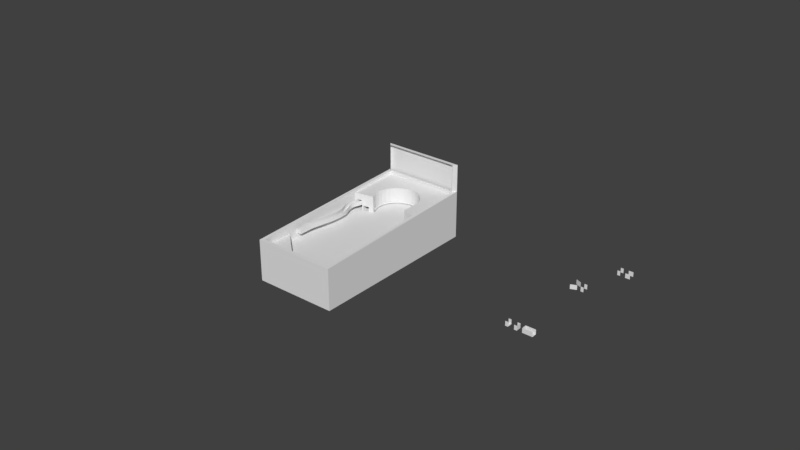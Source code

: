 # Source: 3DPinballModel.blend  (saved by Blender 2.78.0; exported with 4.5.12 LTS)
import bpy
from mathutils import Matrix  # noqa: F401  (used for matrix-valued properties, if any)

bpy.ops.wm.read_factory_settings(use_empty=True)
scene = bpy.context.scene
scene.name = 'Scene'

# ---- collections
col_collection_1 = bpy.data.collections.new('Collection 1'); scene.collection.children.link(col_collection_1)

# ---- materials (node trees are filled in below, after node groups)
mat_material = bpy.data.materials.new('Material')
mat_material.alpha_threshold = 0.0
mat_material.use_transparent_shadow = False
mat_material.roughness = 0.5
mat_material.line_color = (0.0, 0.0, 0.0, 1.0)

# ---- material node trees

# ---- world
world_world = bpy.data.worlds.new('World'); scene.world = world_world
world_world.color = (0.05088, 0.05088, 0.05088)
world_world.use_sun_shadow = False
world_world.sun_shadow_jitter_overblur = 0.0
world_world.cycles.sampling_method = 'MANUAL'

# ---- meshes
me_cube_002 = bpy.data.meshes.new('Cube.002')
me_cube_002.from_pydata([(0.005492, 0.5179, 0.168), (-0.02618, 0.5148, 0.168), (-0.05664, 0.5056, 0.168), (-0.08472, 0.4906, 0.168), (-0.1093, 0.4704, 0.168), (-0.1295, 0.4458, 0.168), (-0.1445, 0.4177, 0.168), (-0.1538, 0.3873, 0.168), (-0.1569, 0.3556, 0.168), (-0.1538, 0.3239, 0.168), (-0.1445, 0.2934, 0.168), (-0.1295, 0.2654, 0.168), (0.1664, 0.2424, 0.168), (0.1647, 0.3873, 0.168), (0.1555, 0.4177, 0.168), (0.1405, 0.4458, 0.168), (0.1203, 0.4704, 0.168), (0.0957, 0.4906, 0.168), (0.06763, 0.5056, 0.168), (0.03717, 0.5148, 0.168), (0.2761, 0.6239, 0.1766), (-0.2761, 0.6239, 0.1766), (-0.2761, 0.2433, 0.166), (0.2761, 0.2131, 0.166)], [], [(10, 9, 8, 7, 6, 5, 4, 3, 2, 1, 0, 19, 18, 17, 16, 15, 14, 13, 12, 23, 20, 21, 22, 11)])
_uv = me_cube_002.uv_layers.new(name='UVMap')
_uv.uv.foreach_set('vector', [0.0, 0.0, 0.0, 0.0, 0.0, 0.0, 0.0, 0.0, 0.0, 0.0, 0.0, 0.0, 0.0, 0.0, 0.0, 0.0, 0.0, 0.0, 0.0, 0.0, 0.0, 0.0, 0.0, 0.0, 0.0, 0.0, 0.0, 0.0, 0.0, 0.0, 0.0, 0.0, 0.0, 0.0, 0.0, 0.0, 0.0, 0.0, 0.0, 0.0, 0.0, 0.0, 0.0, 0.0, 0.0, 0.0, 0.0, 0.0])
me_cube_002.materials.append(mat_material)
me_cube_002.use_remesh_preserve_volume = False
me_cube_002.use_remesh_preserve_attributes = False
me_cube_002.use_mirror_vertex_groups = False
me_cube_002.update()
me_cube_013 = bpy.data.meshes.new('Cube.013')
me_cube_013.from_pydata([(-0.03016, 0.03744, -0.025), (0.01, 0.02077, -0.025), (-0.03016, 0.03844, -0.025), (0.01, 0.02177, -0.025), (-0.03016, 0.03744, 0.007575), (0.01, 0.02077, 0.007575), (-0.03016, 0.03844, 0.007575), (0.01, 0.02177, 0.007575)], [], [(1, 0, 2, 3), (4, 5, 7, 6), (2, 6, 7, 3), (0, 4, 6, 2), (1, 5, 4, 0)])
me_cube_013.use_remesh_preserve_volume = False
me_cube_013.use_remesh_preserve_attributes = False
me_cube_013.use_mirror_vertex_groups = False
me_cube_013.update()
me_cube_010 = bpy.data.meshes.new('Cube.010')
me_cube_010.from_pydata([(-0.01, 0.02077, -0.025), (-0.01, 0.02077, -0.02416), (0.01, 0.02077, -0.025), (0.01, 0.02077, -0.02416), (-0.01, 0.02177, -0.025), (-0.01, 0.02177, -0.02416), (0.01, 0.02177, -0.025), (0.01, 0.02177, -0.02416), (-0.01, 0.02077, 0.007575), (0.01, 0.02077, 0.007575), (-0.01, 0.02177, 0.007575), (0.01, 0.02177, 0.007575)], [], [(2, 0, 4, 6), (4, 5, 7, 6), (8, 9, 11, 10), (1, 3, 9, 8), (7, 5, 10, 11)])
me_cube_010.use_remesh_preserve_volume = False
me_cube_010.use_remesh_preserve_attributes = False
me_cube_010.use_mirror_vertex_groups = False
me_cube_010.update()
me_cube_008 = bpy.data.meshes.new('Cube.008')
me_cube_008.from_pydata([(-0.01, 0.01707, -0.025), (-0.01, 0.01707, -0.02416), (0.01, 0.01707, -0.025), (0.01, 0.01707, -0.02416), (-0.01, -2.608e-08, -0.025), (-0.01, -2.608e-08, -0.02416), (0.01, -2.608e-08, -0.025), (0.01, -2.608e-08, -0.02416), (-0.01, 0.01807, -0.025), (-0.01, 0.01807, -0.02416), (0.01, 0.01807, -0.025), (0.01, 0.01807, -0.02416), (-0.01, 0.01707, 0.007575), (0.01, 0.01707, 0.007575), (-0.01, 0.01807, 0.007575), (0.01, 0.01807, 0.007575), (0.01059, 0.01707, -0.025), (0.01059, 0.01707, -0.02416), (0.01059, 0.01807, -0.025), (0.01059, 0.01807, -0.02416), (0.01059, 0.01707, 0.007575), (0.01059, 0.01807, 0.007575), (0.01, 0.0003963, -0.025), (0.01, 0.0003963, -0.02416), (0.01, 0.0003963, 0.007575), (0.01059, 0.0003963, -0.025), (0.01059, 0.0003963, -0.02416), (0.01059, 0.0003963, 0.007575)], [(5, 4)], [(2, 0, 8, 10), (3, 1, 5, 7), (0, 2, 6, 4), (8, 9, 11, 10), (12, 13, 15, 14), (1, 3, 13, 12), (11, 9, 14, 15), (15, 13, 20, 21), (6, 10, 11, 7), (20, 17, 19, 21), (13, 3, 23, 24), (2, 10, 18, 16), (3, 11, 19, 17), (11, 10, 18, 19), (11, 15, 21, 19), (17, 19, 18, 16), (24, 23, 26, 27), (17, 16, 25, 26), (2, 16, 25, 22), (3, 17, 26, 23), (20, 13, 24, 27), (17, 20, 27, 26), (19, 26, 25, 18)])
me_cube_008.use_remesh_preserve_volume = False
me_cube_008.use_remesh_preserve_attributes = False
me_cube_008.use_mirror_vertex_groups = False
me_cube_008.update()
me_cube_006 = bpy.data.meshes.new('Cube.006')
me_cube_006.from_pydata([(-0.0492, 0.01707, -0.025), (0.0214, 0.01687, -0.025), (0.0214, 0.01687, -0.02416), (0.0214, -2.608e-08, -0.025), (0.0214, -2.608e-08, -0.02416), (-0.0492, 0.01807, -0.025), (-0.0492, 0.01807, -0.02416), (0.0214, 0.01787, -0.025), (0.0214, 0.01787, -0.02416), (-0.0492, 0.01707, 0.007575), (0.0214, 0.01687, 0.007575), (-0.0492, 0.01807, 0.007575), (0.0214, 0.01787, 0.007575), (-0.02037, 0.01697, -0.025), (-0.02037, 0.01697, -0.02416), (-0.02037, 0.0, -0.02416), (-0.02037, 0.0, -0.025), (-0.02037, 0.01797, -0.025), (-0.02037, 0.01797, -0.02416), (-0.02037, 0.01697, 0.007575), (-0.02037, 0.01797, 0.007575), (-0.05043, 0.01707, -0.025), (-0.05043, 0.01807, -0.025), (-0.05043, 0.01707, 0.007575), (-0.05043, 0.01807, 0.007575), (-0.0492, 0.0, -0.025), (-0.0492, 0.0, 0.007575), (-0.05043, 0.0, -0.025), (-0.05043, 0.0, 0.007575)], [(4, 3)], [(13, 0, 5, 17), (13, 1, 3, 16), (17, 18, 8, 7), (19, 10, 12, 20), (14, 2, 10, 19), (18, 6, 11, 20), (8, 18, 20, 12), (9, 19, 20, 11), (5, 6, 18, 17), (11, 5, 22, 24), (2, 14, 15, 4), (1, 13, 17, 7), (13, 19, 9, 0), (24, 22, 21, 23), (5, 0, 21, 22), (23, 21, 27, 28), (9, 11, 24, 23), (25, 26, 28, 27), (21, 0, 25, 27), (0, 9, 26, 25), (9, 23, 28, 26)])
me_cube_006.use_remesh_preserve_volume = False
me_cube_006.use_remesh_preserve_attributes = False
me_cube_006.use_mirror_vertex_groups = False
me_cube_006.update()
me_cube_019 = bpy.data.meshes.new('Cube.019')
me_cube_019.from_pydata([(-0.02327, 0.02154, -0.025), (0.01, 0.02081, -0.025), (-0.02327, 0.02254, -0.025), (0.01, 0.02181, -0.025), (-0.02327, 0.02154, 0.007575), (0.01, 0.02081, 0.007575), (-0.02327, 0.02254, 0.007575), (0.01, 0.02181, 0.007575)], [], [(1, 0, 2, 3), (4, 5, 7, 6), (4, 6, 2, 0), (1, 5, 4, 0), (2, 6, 7, 3)])
me_cube_019.use_remesh_preserve_volume = False
me_cube_019.use_remesh_preserve_attributes = False
me_cube_019.use_mirror_vertex_groups = False
me_cube_019.update()
me_cube_017 = bpy.data.meshes.new('Cube.017')
me_cube_017.from_pydata([(-0.01, 0.02081, -0.025), (0.01, 0.02081, -0.025), (-0.01, 0.02181, -0.025), (0.01, 0.02181, -0.025), (-0.01, 0.02081, 0.007575), (0.01, 0.02081, 0.007575), (-0.01, 0.02181, 0.007575), (0.01, 0.02181, 0.007575)], [], [(1, 0, 2, 3), (1, 5, 4, 0), (4, 5, 7, 6), (2, 6, 7, 3)])
me_cube_017.use_remesh_preserve_volume = False
me_cube_017.use_remesh_preserve_attributes = False
me_cube_017.use_mirror_vertex_groups = False
me_cube_017.update()
me_cube_004 = bpy.data.meshes.new('Cube.004')
me_cube_004.from_pydata([(-0.01, 0.01707, -0.025), (-0.01, 0.01707, -0.02416), (0.01, 0.01707, -0.025), (0.01, 0.01707, -0.02416), (-0.01, -2.608e-08, -0.025), (-0.01, -2.608e-08, -0.02416), (0.01, -2.608e-08, -0.025), (0.01, -2.608e-08, -0.02416), (-0.01, 0.01807, -0.025), (-0.01, 0.01807, -0.02416), (0.01, 0.01807, -0.025), (0.01, 0.01807, -0.02416), (-0.01, 0.01707, 0.007575), (0.01, 0.01707, 0.007575), (-0.01, 0.01807, 0.007575), (0.01, 0.01807, 0.007575)], [(7, 6), (5, 4)], [(2, 0, 8, 10), (3, 1, 5, 7), (0, 2, 6, 4), (8, 9, 11, 10), (12, 13, 15, 14), (1, 3, 13, 12), (11, 9, 14, 15)])
me_cube_004.use_remesh_preserve_volume = False
me_cube_004.use_remesh_preserve_attributes = False
me_cube_004.use_mirror_vertex_groups = False
me_cube_004.update()
me_cube_001 = bpy.data.meshes.new('Cube.001')
me_cube_001.from_pydata([(-0.9999, -0.2549, 0.2517), (-0.9999, 0.4951, -0.268), (-0.9999, 0.4951, 0.2517), (1.0, -0.2549, 0.2517), (1.0, 0.4951, -0.268), (1.0, 0.4951, 0.2517), (0.3334, -0.05486, -0.268), (-0.3333, -0.05486, -0.268), (-0.3333, -0.05486, 0.2517), (0.3334, -0.05486, 0.2517)], [], [(4, 6, 9, 5), (1, 2, 8, 7), (9, 8, 2, 0, 3, 5)])
_ca = me_cube_001.color_attributes.new('Col', 'BYTE_COLOR', 'CORNER')
_ca.data.foreach_set('color', [1.0, 1.0, 1.0, 1.0, 1.0, 1.0, 1.0, 1.0, 1.0, 1.0, 1.0, 1.0, 1.0, 1.0, 1.0, 1.0, 1.0, 1.0, 1.0, 1.0, 1.0, 1.0, 1.0, 1.0, 1.0, 1.0, 1.0, 1.0, 1.0, 1.0, 1.0, 1.0, 1.0, 1.0, 1.0, 1.0, 1.0, 1.0, 1.0, 1.0, 1.0, 1.0, 1.0, 1.0, 1.0, 1.0, 1.0, 1.0, 1.0, 1.0, 1.0, 1.0, 1.0, 1.0, 1.0, 1.0])
me_cube_001.use_remesh_preserve_volume = False
me_cube_001.use_remesh_preserve_attributes = False
me_cube_001.use_mirror_vertex_groups = False
me_cube_001.update()
me_cube = bpy.data.meshes.new('Cube')
me_cube.from_pydata([(0.005492, 0.5179, 0.04944), (-0.02618, 0.5148, 0.04944), (-0.05664, 0.5056, 0.04944), (-0.08472, 0.4906, 0.04944), (-0.1093, 0.4704, 0.04944), (-0.1295, 0.4458, 0.04944), (-0.1445, 0.4177, 0.04944), (-0.1538, 0.3873, 0.04944), (-0.1569, 0.3556, 0.04944), (-0.1538, 0.3239, 0.04944), (0.1664, 0.2424, 0.04867), (0.1679, 0.3556, 0.04944), (0.1647, 0.3873, 0.04944), (0.1555, 0.4177, 0.04944), (0.1405, 0.4458, 0.04944), (0.1203, 0.4704, 0.04944), (0.0957, 0.4906, 0.04944), (0.06763, 0.5056, 0.04944), (0.03717, 0.5148, 0.04944), (0.005492, 0.5179, 0.168), (-0.02618, 0.5148, 0.168), (-0.05664, 0.5056, 0.168), (-0.08472, 0.4906, 0.168), (-0.1093, 0.4704, 0.168), (-0.1295, 0.4458, 0.168), (-0.1445, 0.4177, 0.168), (-0.1538, 0.3873, 0.168), (-0.1569, 0.3556, 0.168), (-0.1538, 0.3239, 0.168), (-0.1445, 0.2934, 0.168), (-0.1295, 0.2654, 0.168), (0.1664, 0.2424, 0.168), (0.1647, 0.3873, 0.168), (0.1555, 0.4177, 0.168), (0.1405, 0.4458, 0.168), (0.1203, 0.4704, 0.168), (0.0957, 0.4906, 0.168), (0.06763, 0.5056, 0.168), (0.03717, 0.5148, 0.168), (0.3, 0.65, -0.1499), (0.3, -0.65, -0.1499), (-0.3, -0.65, -0.1499), (-0.3, 0.65, -0.1499), (0.3, 0.65, 0.2), (0.3, -0.65, 0.1499), (-0.3, -0.65, 0.1499), (-0.3, 0.65, 0.2), (0.2761, 0.6239, 0.2), (0.2761, -0.6239, 0.1499), (-0.2761, -0.6239, 0.1499), (-0.2761, 0.6239, 0.2), (0.2761, -0.6239, 0.05), (-0.2761, -0.6239, 0.05), (-0.2761, 0.6239, 0.05), (0.3, 0.65, 0.4), (-0.3, 0.65, 0.4), (0.2761, 0.6239, 0.4), (-0.2761, 0.6239, 0.4), (0.2761, 0.6339, 0.2), (-0.2761, 0.6339, 0.2), (0.2757, 0.6239, 0.05), (-0.1295, 0.2654, 0.04914), (0.2761, 0.6239, 0.1766), (-0.2761, 0.6239, 0.1766), (-0.2761, 0.2433, 0.05), (-0.2761, 2.384e-07, 0.05), (-0.2761, 0.2433, 0.166), (0.2761, 0.2131, 0.166), (-0.1294, 0.6239, 0.05), (-0.1295, 0.2654, 0.1195), (-0.2761, 0.2433, 0.1187), (-0.2211, 0.2516, 0.119), (-0.1295, 0.2654, 0.07968), (-0.2761, 0.2433, 0.07981), (-0.2211, 0.2516, 0.07976), (0.1664, 0.2424, 0.0799), (0.2759, 0.2131, 0.07981), (-0.1676, 0.2596, 0.04922), (-0.1676, 0.2596, 0.0797), (-0.2625, 0.2454, 0.1187), (-0.2625, 0.2454, 0.0798), (0.2346, 0.2287, 0.04871), (0.2347, 0.2287, 0.07986), (-0.2211, 0.2516, 0.04933), (-0.2102, 0.2532, 0.07973), (-0.2102, 0.2532, 0.04929), (0.184, 0.2388, 0.04868), (0.184, 0.2388, 0.07989), (0.2241, 0.2305, 0.07986), (0.2241, 0.2305, 0.04871)], [(68, 53), (60, 68)], [(5, 4, 23, 24), (0, 18, 38, 19), (6, 5, 24, 25), (13, 12, 32, 33), (7, 6, 25, 26), (8, 7, 26, 27), (9, 8, 27, 28), (14, 13, 33, 34), (1, 0, 19, 20), (15, 14, 34, 35), (2, 1, 20, 21), (16, 15, 35, 36), (3, 2, 21, 22), (41, 45, 46, 42), (47, 43, 54, 56), (46, 50, 57, 55), (54, 55, 57, 56), (39, 40, 41, 42), (16, 36, 37, 17), (43, 46, 55, 54), (44, 40, 39, 43), (43, 39, 42, 46), (40, 44, 45, 41), (50, 47, 58, 59), (62, 63, 53, 60), (50, 63, 62, 47), (47, 48, 49, 50, 46, 45, 44, 43), (72, 69, 71, 74, 84, 78), (80, 79, 70, 73), (10, 75, 31, 32, 12, 11), (61, 72, 78, 77), (30, 66, 70, 79, 71, 69), (48, 47, 60, 51), (51, 60, 53, 52), (76, 67, 31, 75, 87, 88, 82), (88, 89, 81, 82), (84, 74, 83, 85), (75, 10, 86, 87), (4, 3, 22, 23), (18, 17, 37, 38), (72, 61, 9, 28, 29, 30, 69), (52, 65, 64, 53, 63, 50, 49)])
_uv = me_cube.uv_layers.new(name='UVMap')
_uv.uv.foreach_set('vector', [0.0, 0.0, 0.0, 0.0, 0.0, 0.0, 0.0, 0.0, 0.0, 0.0, 0.0, 0.0, 0.0, 0.0, 0.0, 0.0, 0.0, 0.0, 0.0, 0.0, 0.0, 0.0, 0.0, 0.0, 0.0, 0.0, 0.0, 0.0, 0.0, 0.0, 0.0, 0.0, 0.0, 0.0, 0.0, 0.0, 0.0, 0.0, 0.0, 0.0, 0.0, 0.0, 0.0, 0.0, 0.0, 0.0, 0.0, 0.0, 0.0, 0.0, 0.0, 0.0, 0.0, 0.0, 0.0, 0.0, 0.0, 0.0, 0.0, 0.0, 0.0, 0.0, 0.0, 0.0, 0.0, 0.0, 0.0, 0.0, 0.0, 0.0, 0.0, 0.0, 0.0, 0.0, 0.0, 0.0, 0.0, 0.0, 0.0, 0.0, 0.0, 0.0, 0.0, 0.0, 0.0, 0.0, 0.0, 0.0, 0.0, 0.0, 0.0, 0.0, 0.0, 0.0, 0.0, 0.0, 0.0, 0.0, 0.0, 0.0, 0.0, 0.0, 0.0, 0.0, 0.0, 0.0, 0.0, 0.0, 0.0, 0.0, 0.0, 0.0, 0.0, 0.0, 0.0, 0.0, 0.0, 0.0, 0.0, 0.0, 0.0, 0.0, 0.0, 0.0, 0.0, 0.0, 0.0, 0.0, 0.0, 0.0, 0.0, 0.0, 0.0, 0.0, 0.0, 0.0, 0.0, 0.0, 0.0, 0.0, 0.0, 0.0, 0.0, 0.0, 0.0, 0.0, 0.0, 0.0, 0.0, 0.0, 0.0, 0.0, 0.0, 0.0, 0.0, 0.0, 0.0, 0.0, 0.0, 0.0, 0.0, 0.0, 0.0, 0.0, 0.0, 0.0, 0.0, 0.0, 0.0, 0.0, 0.0, 0.0, 0.0, 0.0, 0.0, 0.0, 0.0, 0.0, 0.0, 0.0, 0.0, 0.0, 0.0, 0.0, 0.0, 0.0, 0.0, 0.0, 0.0, 0.0, 0.0, 0.0, 0.0, 0.0, 0.0, 0.0, 0.0, 0.0, 0.0, 0.0, 0.0, 0.0, 0.0, 0.0, 0.0, 0.0, 0.0, 0.0, 0.0, 0.0, 0.0, 0.0, 0.0, 0.0, 0.0, 0.0, 0.0, 0.0, 0.0, 0.0, 0.0, 0.0, 0.0, 0.0, 0.0, 0.0, 0.0, 0.0, 0.0, 0.0, 0.0, 0.0, 0.0, 0.0, 0.0, 0.0, 0.0, 0.0, 0.0, 0.0, 0.0, 0.0, 0.0, 0.0, 0.0, 0.0, 0.0, 0.0, 0.0, 0.0, 0.0, 0.0, 0.0, 0.0, 0.0, 0.0, 0.0, 0.0, 0.0, 0.0, 0.0, 0.0, 0.0, 0.0, 0.0, 0.0, 0.0, 0.0, 0.0, 0.0, 0.0, 0.0, 0.0, 0.0, 0.0, 0.0, 0.0, 0.0, 0.0, 0.0, 0.0, 0.0, 0.0, 0.0, 0.0, 0.0, 0.0, 0.0, 0.0, 0.0, 0.0, 0.0, 0.0, 0.0, 0.0, 0.0, 0.0, 0.0, 0.0, 0.0, 0.0, 0.0, 0.0, 0.0, 0.0, 0.0, 0.0, 0.0, 0.0, 0.0, 0.0, 0.0, 0.0, 0.0, 0.0, 0.0, 0.0, 0.0, 0.0, 0.0, 0.0, 0.0, 0.0, 0.0, 0.0, 0.0, 0.0, 0.0, 0.0, 0.0, 0.0, 0.0, 0.0, 0.0, 0.0, 0.0, 0.0, 0.0, 0.0, 0.0, 0.0, 0.0, 0.0, 0.0, 0.0, 0.0, 0.0, 0.0, 0.0, 0.0, 0.0, 0.0, 0.0, 0.0, 0.0, 0.0, 0.0, 0.0, 0.0, 0.0, 0.0, 0.0, 0.0, 0.0, 0.0, 0.0, 0.0, 0.0, 0.0, 0.0, 0.0, 0.0, 0.0, 0.0])
me_cube.materials.append(mat_material)
me_cube.use_remesh_preserve_volume = False
me_cube.use_remesh_preserve_attributes = False
me_cube.use_mirror_vertex_groups = False
me_cube.update()

# ---- curves / text
cu_beziercurve_001 = bpy.data.curves.new('BezierCurve.001', 'CURVE')
cu_beziercurve_001.dimensions = '3D'
_sp = cu_beziercurve_001.splines.new('BEZIER'); _sp.bezier_points.add(7)
_sp.bezier_points.foreach_set('co', [-0.1141, 0.2737, 0.06179, -0.1358, 0.3257, 0.06179, -0.1223, 0.4229, 0.06179, -0.02867, 0.4954, 0.06179, 0.08032, 0.4799, 0.06179, 0.1386, 0.4107, 0.06179, 0.1517, 0.3134, 0.06179, 0.1507, 0.2414, 0.06377])
_sp.bezier_points.foreach_set('handle_left', [-0.1047, 0.2588, 0.06179, -0.1293, 0.2989, 0.06179, -0.1351, 0.4005, 0.06179, -0.05921, 0.4852, 0.06179, 0.06153, 0.4954, 0.06179, 0.1191, 0.4553, 0.06179, 0.1516, 0.3554, 0.06179, 0.1535, 0.2744, 0.06216])
_sp.bezier_points.foreach_set('handle_right', [-0.1183, 0.2804, 0.06179, -0.1445, 0.3615, 0.06179, -0.09248, 0.475, 0.06179, 0.01089, 0.5087, 0.06179, 0.09154, 0.4706, 0.06179, 0.1484, 0.3881, 0.06179, 0.1518, 0.2738, 0.06179, 0.1487, 0.2167, 0.06498])
for _p, _l, _r in zip(_sp.bezier_points, ['ALIGNED', 'ALIGNED', 'ALIGNED', 'ALIGNED', 'ALIGNED', 'ALIGNED', 'ALIGNED', 'ALIGNED'], ['ALIGNED', 'ALIGNED', 'ALIGNED', 'ALIGNED', 'ALIGNED', 'ALIGNED', 'ALIGNED', 'ALIGNED']): _p.handle_left_type = _l; _p.handle_right_type = _r
_sp.order_u = 0
_sp.order_v = 0
cu_beziercurve_001.use_path = True
cu_beziercurve_001.use_path_clamp = True
cu_beziercurve_001.offset = 0.01
cu_beziercurve_001.bevel_depth = 0.005
cu_beziercurve_001.fill_mode = 'FULL'
cu_beziercircle = bpy.data.curves.new('BezierCircle', 'CURVE')
cu_beziercircle.dimensions = '3D'
cu_beziercircle.use_path = True
cu_beziercircle.use_path_clamp = True
cu_beziercircle.bevel_resolution = 0
cu_beziercircle.fill_mode = 'HALF'
cu_beziercurve_003 = bpy.data.curves.new('BezierCurve.003', 'CURVE')
cu_beziercurve_003.dimensions = '3D'
_sp = cu_beziercurve_003.splines.new('BEZIER'); _sp.bezier_points.add(5)
_sp.bezier_points.foreach_set('co', [-0.2485, 0.4237, 0.07397, -0.1623, 0.5593, 0.07558, 0.006424, 0.6015, 0.07597, 0.1194, 0.5853, 0.07649, 0.2344, 0.4909, 0.07639, 0.2565, 0.2415, 0.07718])
_sp.bezier_points.foreach_set('handle_left', [-0.2497, 0.3828, 0.07397, -0.1916, 0.5351, 0.07535, -0.03516, 0.6014, 0.07685, 0.09608, 0.5943, 0.07624, 0.2113, 0.5436, 0.07686, 0.2542, 0.298, 0.07718])
_sp.bezier_points.foreach_set('handle_right', [-0.2475, 0.4588, 0.07397, -0.1142, 0.599, 0.07595, 0.02438, 0.6015, 0.07559, 0.1509, 0.5732, 0.07683, 0.2495, 0.4565, 0.07608, 0.2585, 0.1919, 0.07718])
for _p, _l, _r in zip(_sp.bezier_points, ['ALIGNED', 'ALIGNED', 'ALIGNED', 'ALIGNED', 'ALIGNED', 'ALIGNED'], ['ALIGNED', 'ALIGNED', 'ALIGNED', 'ALIGNED', 'ALIGNED', 'ALIGNED']): _p.handle_left_type = _l; _p.handle_right_type = _r
_sp.order_u = 0
_sp.order_v = 0
cu_beziercurve_003.use_path = True
cu_beziercurve_003.use_path_clamp = True
cu_beziercurve_003.bevel_resolution = 0
cu_beziercurve_003.fill_mode = 'HALF'
cu_beziercurve = bpy.data.curves.new('BezierCurve', 'CURVE')
cu_beziercurve.dimensions = '3D'
_sp = cu_beziercurve.splines.new('BEZIER'); _sp.bezier_points.add(6)
_sp.bezier_points.foreach_set('co', [-0.1906, 0.2691, 0.07316, -0.1894, 0.396, 0.07439, -0.1472, 0.5046, 0.075, 0.03816, 0.5507, 0.0745, 0.1755, 0.4868, 0.07458, 0.2062, 0.361, 0.07478, 0.2005, 0.2325, 0.07324])
_sp.bezier_points.foreach_set('handle_left', [-0.1785, 0.206, 0.07242, -0.1946, 0.3481, 0.07399, -0.1633, 0.4887, 0.0751, -0.007675, 0.5523, 0.07319, 0.1399, 0.5243, 0.07522, 0.2068, 0.4232, 0.0746, 0.2078, 0.2612, 0.07294])
_sp.bezier_points.foreach_set('handle_right', [-0.196, 0.2972, 0.07348, -0.1842, 0.4438, 0.0748, -0.09859, 0.5528, 0.07473, 0.0804, 0.5492, 0.0757, 0.1825, 0.4794, 0.07445, 0.2057, 0.2988, 0.07497, 0.1858, 0.1746, 0.07386])
for _p, _l, _r in zip(_sp.bezier_points, ['ALIGNED', 'ALIGNED', 'ALIGNED', 'ALIGNED', 'ALIGNED', 'ALIGNED', 'ALIGNED'], ['ALIGNED', 'ALIGNED', 'ALIGNED', 'ALIGNED', 'ALIGNED', 'ALIGNED', 'ALIGNED']): _p.handle_left_type = _l; _p.handle_right_type = _r
_sp.order_u = 0
_sp.order_v = 0
cu_beziercurve.use_path = True
cu_beziercurve.use_path_clamp = True
cu_beziercurve.bevel_resolution = 0
cu_beziercurve.fill_mode = 'HALF'
cu_beziercurve_002 = bpy.data.curves.new('BezierCurve.002', 'CURVE')
cu_beziercurve_002.dimensions = '3D'
_sp = cu_beziercurve_002.splines.new('BEZIER'); _sp.bezier_points.add(8)
_sp.bezier_points.foreach_set('co', [-0.2526, -0.2698, 0.1132, -0.2398, 0.1067, 0.1097, -0.235, 0.2972, 0.1109, -0.2584, 0.4072, 0.1124, -0.1382, 0.5787, 0.1136, 0.002522, 0.6029, 0.1303, 0.1792, 0.5463, 0.1147, 0.2387, 0.459, 0.1144, 0.2497, 0.2632, 0.1128])
_sp.bezier_points.foreach_set('handle_left', [-0.252, -0.3329, 0.1076, -0.1861, 0.005326, 0.1099, -0.2341, 0.2111, 0.1101, -0.2582, 0.363, 0.1123, -0.1856, 0.5505, 0.1132, -0.02723, 0.603, 0.13, 0.1374, 0.5832, 0.1147, 0.2261, 0.4936, 0.1145, 0.2491, 0.3133, 0.1126])
_sp.bezier_points.foreach_set('handle_right', [-0.2531, -0.2107, 0.1185, -0.2869, 0.1958, 0.1096, -0.2355, 0.3521, 0.1114, -0.2587, 0.4524, 0.1125, -0.08944, 0.6078, 0.1139, 0.0466, 0.6028, 0.1307, 0.2091, 0.52, 0.1147, 0.2584, 0.4049, 0.1142, 0.2502, 0.2135, 0.1129])
for _p, _l, _r in zip(_sp.bezier_points, ['ALIGNED', 'ALIGNED', 'ALIGNED', 'ALIGNED', 'ALIGNED', 'ALIGNED', 'ALIGNED', 'ALIGNED', 'ALIGNED'], ['ALIGNED', 'ALIGNED', 'ALIGNED', 'ALIGNED', 'ALIGNED', 'ALIGNED', 'ALIGNED', 'ALIGNED', 'ALIGNED']): _p.handle_left_type = _l; _p.handle_right_type = _r
_sp.order_u = 0
_sp.order_v = 0
cu_beziercurve_002.use_path = True
cu_beziercurve_002.use_path_clamp = True
cu_beziercurve_002.bevel_resolution = 0
cu_beziercurve_002.fill_mode = 'HALF'

# ---- objects
ob_tabletop = bpy.data.objects.new('TableTop', me_cube_002)
ob_beziercurve = bpy.data.objects.new('BezierCurve', cu_beziercurve_001)
ob_beziercircle = bpy.data.objects.new('BezierCircle', cu_beziercircle)
ob_rampo01startcap = bpy.data.objects.new('Rampo01StartCap', me_cube_013)
ob_ramp01profile = bpy.data.objects.new('Ramp01Profile', me_cube_010)
ob_startrampstartcap = bpy.data.objects.new('StartRampStartCap', me_cube_008)
ob_startrampendcap = bpy.data.objects.new('StartRampEndCap', me_cube_006)
ob_ramp02startcap = bpy.data.objects.new('Ramp02StartCap', me_cube_019)
ob_ramp02curve = bpy.data.objects.new('Ramp02Curve', cu_beziercurve_003)
ob_ramp02profile = bpy.data.objects.new('Ramp02Profile', me_cube_017)
ob_ramp02 = bpy.data.objects.new('Ramp02', me_cube_017)
ob_ramp01curve = bpy.data.objects.new('Ramp01Curve', cu_beziercurve)
ob_ramp01 = bpy.data.objects.new('Ramp01', me_cube_010)
ob_startrampprofile = bpy.data.objects.new('StartRampProfile', me_cube_004)
ob_startrampcurve = bpy.data.objects.new('StartRampCurve', cu_beziercurve_002)
ob_startramp = bpy.data.objects.new('StartRamp', me_cube_004)
ob_skirt = bpy.data.objects.new('Skirt', me_cube_001)
ob_table = bpy.data.objects.new('Table', me_cube)

# ---- transforms, parenting, visibility, modifiers, constraints
ob_tabletop.location = (0.0, 0.0, 0.0)
ob_tabletop.lock_rotations_4d = False
ob_tabletop.empty_display_type = 'ARROWS'
ob_tabletop.lineart.crease_threshold = 0.0
ob_beziercurve.location = (0.0, 0.0, 0.0)
ob_beziercurve.lineart.crease_threshold = 0.0
ob_beziercircle.location = (0.008954, 0.3671, 0.0)
ob_beziercircle.scale = (0.1408, 0.1408, 0.1408)
ob_beziercircle.lineart.crease_threshold = 0.0
ob_rampo01startcap.location = (1.498, 0.2952, 0.065)
ob_rampo01startcap.lineart.crease_threshold = 0.0
_m = ob_rampo01startcap.modifiers.new('Mirror', 'MIRROR')
_m.use_axis = (False, True, False)
ob_ramp01profile.location = (1.543, 0.2964, 0.06445)
ob_ramp01profile.lineart.crease_threshold = 0.0
_m = ob_ramp01profile.modifiers.new('Mirror', 'MIRROR')
_m.use_axis = (False, True, False)
ob_startrampstartcap.location = (1.43, -0.2494, 0.008493)
ob_startrampstartcap.lineart.crease_threshold = 0.0
_m = ob_startrampstartcap.modifiers.new('Mirror', 'MIRROR')
_m.use_axis = (False, True, False)
ob_startrampendcap.location = (1.527, -0.2494, 0.009649)
ob_startrampendcap.lineart.crease_threshold = 0.0
_m = ob_startrampendcap.modifiers.new('Mirror', 'MIRROR')
_m.use_axis = (False, True, False)
_m.use_clip = True
ob_ramp02startcap.location = (1.633, 0.714, 0.00308)
ob_ramp02startcap.lineart.crease_threshold = 0.0
_m = ob_ramp02startcap.modifiers.new('Mirror', 'MIRROR')
_m.use_axis = (False, True, False)
_m.use_clip = True
ob_ramp02curve.location = (0.0, 0.0, 0.0)
ob_ramp02curve.lineart.crease_threshold = 0.0
ob_ramp02profile.location = (1.563, 0.7138, 0.003939)
ob_ramp02profile.lineart.crease_threshold = 0.0
_m = ob_ramp02profile.modifiers.new('Mirror', 'MIRROR')
_m.use_axis = (False, True, False)
ob_ramp02.location = (0.0, 0.0, 0.0)
ob_ramp02.lineart.crease_threshold = 0.0
_m = ob_ramp02.modifiers.new('Mirror', 'MIRROR')
_m.use_axis = (False, True, False)
_m = ob_ramp02.modifiers.new('Array', 'ARRAY')
_m.fit_type = 'FIT_CURVE'
_m.curve = ob_ramp02curve
_m.constant_offset_displace = (0.0, 0.0, 0.0)
_m.start_cap = ob_ramp02startcap
_m = ob_ramp02.modifiers.new('Curve', 'CURVE')
_m.object = ob_ramp02curve
ob_ramp01curve.location = (0.0, 0.0, 0.0)
ob_ramp01curve.lineart.crease_threshold = 0.0
ob_ramp01.location = (0.0, 0.0, 0.0)
ob_ramp01.lineart.crease_threshold = 0.0
_m = ob_ramp01.modifiers.new('Mirror', 'MIRROR')
_m.use_axis = (False, True, False)
_m = ob_ramp01.modifiers.new('Array', 'ARRAY')
_m.fit_type = 'FIT_CURVE'
_m.curve = ob_ramp01curve
_m.constant_offset_displace = (0.0, 0.0, 0.0)
_m = ob_ramp01.modifiers.new('Curve', 'CURVE')
_m.object = ob_ramp01curve
ob_startrampprofile.location = (1.367, -0.2497, 0.0104)
ob_startrampprofile.lineart.crease_threshold = 0.0
_m = ob_startrampprofile.modifiers.new('Mirror', 'MIRROR')
_m.use_axis = (False, True, False)
ob_startrampcurve.location = (0.0, 0.0, 0.0)
ob_startrampcurve.lineart.crease_threshold = 0.0
ob_startramp.location = (0.0, 0.0, 0.0)
ob_startramp.lineart.crease_threshold = 0.0
_m = ob_startramp.modifiers.new('Mirror', 'MIRROR')
_m.use_axis = (False, True, False)
_m = ob_startramp.modifiers.new('Array', 'ARRAY')
_m.fit_type = 'FIT_CURVE'
_m.curve = ob_startrampcurve
_m.constant_offset_displace = (0.0, 0.0, 0.0)
_m.start_cap = ob_startrampendcap
_m.end_cap = ob_startrampstartcap
_m = ob_startramp.modifiers.new('Curve', 'CURVE')
_m.object = ob_startrampcurve
ob_skirt.location = (0.000453, -0.5496, 0.07602)
ob_skirt.scale = (0.2849, 0.3083, 0.106)
ob_skirt.lineart.crease_threshold = 0.0
ob_table.location = (0.0, 0.0, 0.0)
ob_table.lock_rotations_4d = False
ob_table.empty_display_type = 'ARROWS'
ob_table.lineart.crease_threshold = 0.0

# ---- collection membership
col_collection_1.objects.link(ob_tabletop)
col_collection_1.objects.link(ob_beziercurve)
col_collection_1.objects.link(ob_beziercircle)
col_collection_1.objects.link(ob_rampo01startcap)
col_collection_1.objects.link(ob_ramp01profile)
col_collection_1.objects.link(ob_startrampstartcap)
col_collection_1.objects.link(ob_startrampendcap)
col_collection_1.objects.link(ob_ramp02startcap)
col_collection_1.objects.link(ob_ramp02curve)
col_collection_1.objects.link(ob_ramp02profile)
col_collection_1.objects.link(ob_ramp02)
col_collection_1.objects.link(ob_ramp01curve)
col_collection_1.objects.link(ob_ramp01)
col_collection_1.objects.link(ob_startrampprofile)
col_collection_1.objects.link(ob_startrampcurve)
col_collection_1.objects.link(ob_startramp)
col_collection_1.objects.link(ob_skirt)
col_collection_1.objects.link(ob_table)

# ---- scene / render settings (as saved in the file)
scene.frame_start = 1; scene.frame_end = 250; scene.frame_set(0)
scene.render.engine = 'BLENDER_EEVEE_NEXT'
scene.render.resolution_percentage = 50
scene.render.dither_intensity = 0.0
scene.cycles.use_denoising = False
scene.cycles.samples = 128
scene.cycles.sampling_pattern = 'TABULATED_SOBOL'
scene.cycles.light_sampling_threshold = 0.0
scene.cycles.use_adaptive_sampling = False
scene.cycles.use_light_tree = False
scene.cycles.blur_glossy = 0.0
scene.cycles.sample_clamp_indirect = 0.0
scene.view_settings.view_transform = 'Standard'
bpy.context.view_layer.update()

# ---- added for rendering (the .blend has no active camera and no usable light): camera, sun
cam_auto = bpy.data.cameras.new('AutoCamera')
cam_auto.lens = 50.0
cam_auto.sensor_width = 36.0
cam_auto.clip_end = 1000.0
ob_auto_camera = bpy.data.objects.new('AutoCamera', cam_auto)
scene.collection.objects.link(ob_auto_camera)
ob_auto_camera.location = (4.42765, -4.91562, 3.48416)
ob_auto_camera.rotation_euler = (1.09748, -7.21219e-08, 0.694738)
scene.camera = ob_auto_camera
light_auto_sun = bpy.data.lights.new('AutoSun', 'SUN')
light_auto_sun.energy = 3.0
light_auto_sun.angle = 0.0523599
ob_auto_sun = bpy.data.objects.new('AutoSun', light_auto_sun)
scene.collection.objects.link(ob_auto_sun)
ob_auto_sun.rotation_euler = (0.872665, 0.174533, 0.523599)
bpy.context.view_layer.update()
